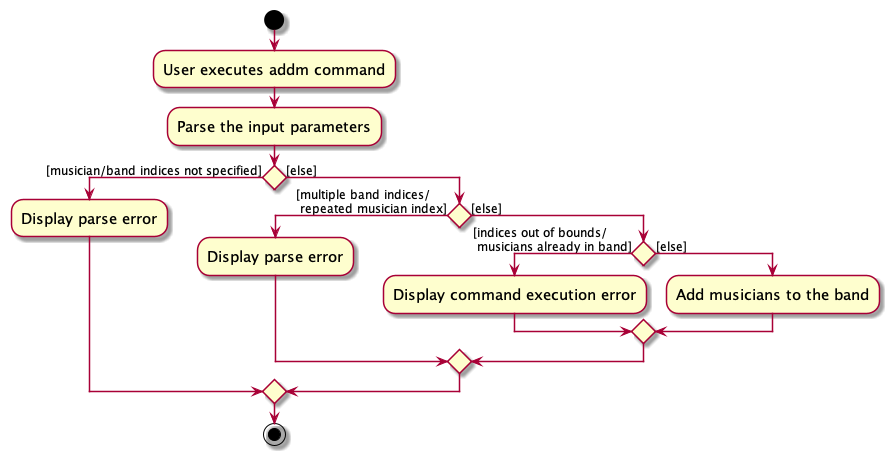

The diagram above was rendered by PlantUML. Its source (embedded in the PNG):
@startuml
skin rose
skinparam ActivityFontSize 15
skinparam ArrowFontSize 12
skinparam defaultTextAlignment center

start
:User executes addm command;
:Parse the input parameters;

'Since the beta syntax does not support placing the condition outside the
'diamond we place it as the true branch instead.

if () then ([musician/band indices not specified])
    :Display parse error;
else ([else])
    if () then ([multiple band indices/
 repeated musician index])
        :Display parse error;
    else ([else])
        if () then ([indices out of bounds/
 musicians already in band])
            :Display command execution error;
        else ([else])
            :Add musicians to the band;
        endif
    endif
endif

stop
@enduml